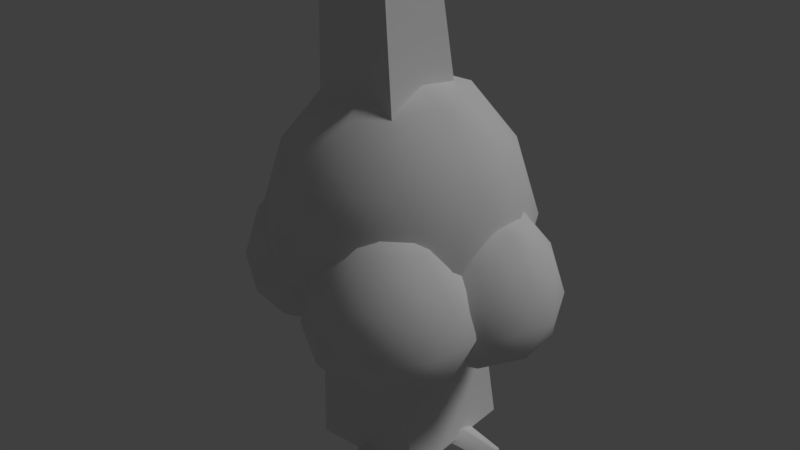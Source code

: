 # Source: tree_2.blend  (saved by Blender 2.79.0; exported with 4.5.12 LTS)
import bpy
from mathutils import Matrix  # noqa: F401  (used for matrix-valued properties, if any)

bpy.ops.wm.read_factory_settings(use_empty=True)
scene = bpy.context.scene
scene.name = 'Scene'

# ---- collections
col_collection_1 = bpy.data.collections.new('Collection 1'); scene.collection.children.link(col_collection_1)

# ---- materials (node trees are filled in below, after node groups)
mat_leaves = bpy.data.materials.new('leaves')
mat_leaves.alpha_threshold = 0.0
mat_leaves.use_transparent_shadow = False
mat_leaves.roughness = 0.5
mat_leaves.specular_intensity = 0.0
mat_leaves.line_color = (0.0, 0.0, 0.0, 1.0)
mat_new = bpy.data.materials.new('new')
mat_new.alpha_threshold = 0.0
mat_new.use_transparent_shadow = False
mat_new.roughness = 0.5

# ---- material node trees

# ---- world
world_world = bpy.data.worlds.new('World'); scene.world = world_world
world_world.color = (0.05088, 0.05088, 0.05088)
world_world.use_sun_shadow = False
world_world.sun_shadow_jitter_overblur = 0.0
world_world.cycles.sampling_method = 'MANUAL'

# ---- lights
light_hemi = bpy.data.lights.new('Hemi', 'SUN')
light_hemi.transmission_factor = 0.0
light_hemi.angle = 0.1993
light_hemi.energy = 1.0
light_hemi.shadow_buffer_clip_start = 0.5
light_hemi.shadow_soft_size = 0.1
light_hemi.shadow_cascade_max_distance = 1000.0

# ---- meshes
me_tree1collider_001 = bpy.data.meshes.new('Tree1Collider.001')
me_tree1collider_001.from_pydata([(-0.5102, -0.991, 0.0), (0.7171, -0.991, 0.0), (-0.5102, 0.5127, 0.0), (0.7171, 0.5127, 0.0), (-0.7926, -0.5736, 5.038), (0.03301, -0.5736, 5.038), (-0.7926, 0.252, 5.038), (0.03301, 0.252, 5.038)], [], [(0, 2, 3, 1), (3, 7, 5, 1), (2, 6, 7, 3), (1, 5, 4, 0), (4, 5, 7, 6), (0, 4, 6, 2)])
me_tree1collider_001.use_remesh_preserve_volume = False
me_tree1collider_001.use_remesh_preserve_attributes = False
me_tree1collider_001.use_mirror_vertex_groups = False
me_tree1collider_001.update()
me_tree1mesh_001 = bpy.data.meshes.new('Tree1Mesh.001')
me_tree1mesh_001.from_pydata([(0.5586, -0.3847, -0.02633), (0.5287, -0.5298, -0.008612), (-0.358, -0.7005, -0.008612), (-0.1848, 0.1871, -0.008612), (0.09454, 0.04859, 1.378), (0.09454, -0.333, 1.378), (-0.287, -0.333, 1.378), (-0.287, 0.04859, 1.378), (-0.4746, -0.4013, -0.008612), (0.1689, -0.1422, 1.378), (-0.3613, -0.1422, 1.378), (0.05205, 0.2794, -0.008612), (-0.1122, -0.7963, -0.008612), (-0.09624, 0.1229, 1.378), (-0.09624, -0.4073, 1.378), (0.3828, 0.04026, 0.1988), (0.297, -0.04553, 0.5757), (0.3828, -0.6212, 0.1988), (0.297, -0.5354, 0.5757), (-0.2787, -0.6212, 0.1988), (-0.1929, -0.5354, 0.5757), (-0.2787, 0.04026, 0.1988), (-0.1929, -0.04553, 0.5757), (-0.2883, -0.2905, 0.5757), (-0.4075, -0.2905, 0.1988), (0.3924, -0.2905, 0.5757), (0.4904, -0.3285, 0.1778), (0.05205, 0.1691, 0.1988), (0.05205, 0.0499, 0.5757), (0.05205, -0.6308, 0.5757), (0.08445, -0.7049, 0.2559), (0.2366, 0.02203, 0.9771), (0.2366, -0.3064, 0.9771), (-0.09185, -0.3064, 0.9771), (-0.09185, 0.02203, 0.9771), (0.07237, 0.08601, 0.9771), (-0.1558, -0.1422, 0.9771), (0.3006, -0.1422, 0.9771), (0.07237, -0.3704, 0.9771), (-0.3554, -0.2953, 1.401), (-0.3239, -0.148, 1.609), (-0.2675, -0.2298, 1.612), (-0.39, -0.1094, 1.546), (-0.2893, -0.3338, 1.464), (-0.4118, -0.2135, 1.398), (0.1799, -0.1517, 1.56), (-0.767, -0.5341, 1.565), (-0.4262, -0.1366, 1.458), (-0.7314, -0.5123, 1.623), (-0.8364, -0.4785, 1.522), (-0.8578, -0.3885, 1.71), (-0.7343, -0.4527, 1.662), (-0.7966, -0.3792, 1.64), (-0.3647, -0.7132, 2.373), (-0.2387, -0.725, 2.372), (-0.4366, -0.7984, 2.309), (-0.352, -0.8798, 2.257), (-0.1969, -0.7925, 2.327), (-0.2283, -0.8617, 2.277), (-0.06951, -0.4245, 1.741), (-0.356, -0.3171, 1.788), (-0.3034, -0.4154, 1.724), (-0.3058, -0.2228, 1.859), (-0.07192, -0.2319, 1.876), (-0.1894, -0.1851, 1.897), (-0.1859, -0.4622, 1.703), (-0.01934, -0.3302, 1.812), (-0.2314, -0.08619, 1.713), (0.00788, 0.1437, 1.657), (-0.2663, 0.003023, 1.629), (-0.09999, 0.1627, 1.59), (0.04271, 0.05445, 1.741), (-0.1236, -0.1052, 1.78), (-0.009091, -0.04918, 1.793), (-0.2145, 0.1067, 1.577), (0.4662, -0.9778, 1.148), (0.1254, -1.707, 1.512), (-0.6009, 0.4422, 2.023), (-0.3322, -0.879, 1.512), (0.3135, -0.188, 1.512), (1.17, -0.5886, 1.512), (1.054, -1.527, 1.512), (-0.2378, -1.367, 2.282), (-0.1216, -0.4286, 2.282), (0.8069, -0.2491, 2.282), (1.265, -1.077, 2.282), (-0.5735, 0.3713, 2.073), (-0.527, 0.5432, 2.003), (-0.4097, 0.5463, 2.055), (-0.4962, 0.3539, 2.118), (-0.3993, 0.4353, 2.119), (0.5564, 0.1076, 2.252), (0.5086, 0.2083, 2.251), (0.6199, 0.03098, 2.234), (0.6768, 0.1924, 2.15), (0.5407, 0.2704, 2.212), (0.6188, -1.768, 2.282), (0.4662, -0.9778, 2.876), (-0.0031, -0.9197, 1.246), (0.2659, -1.406, 1.246), (-0.2034, -1.348, 1.46), (0.6114, -1.729, 1.46), (0.8116, -1.301, 1.246), (0.3764, -0.5136, 1.246), (0.6073, 0.2779, 2.167), (-0.09284, -0.4555, 1.46), (0.8799, -0.749, 1.246), (0.7902, -0.2848, 1.46), (1.225, -1.072, 1.46), (0.3556, -1.87, 1.846), (0.9014, -1.765, 1.846), (-0.4169, -1.149, 1.846), (-0.1479, -1.635, 1.846), (0.03094, -0.1907, 1.846), (-0.3486, -0.5969, 1.846), (1.08, -0.3207, 1.846), (0.5767, -0.08524, 1.846), (1.281, -1.359, 1.846), (1.349, -0.8071, 1.846), (0.1421, -1.671, 2.313), (-0.2931, -0.8838, 2.313), (0.3004, -0.1709, 1.925), (0.321, -0.2267, 2.313), (0.1958, -0.004898, 1.939), (1.136, -0.6076, 2.313), (1.025, -1.5, 2.313), (0.05236, -1.207, 2.704), (0.5559, -1.442, 2.704), (0.1207, -0.655, 2.704), (0.6664, -0.5495, 2.704), (0.9354, -1.036, 2.704), (-0.07521, 0.4001, 2.704), (0.1684, -0.2638, 2.037), (-0.3442, 0.8865, 2.704), (0.06382, -0.09786, 2.052), (0.08716, -0.2013, 2.069), (0.2574, -0.2538, 1.978), (0.2771, -0.06747, 1.908), (0.1068, -0.01493, 1.999), (-0.8899, 0.781, 2.704), (-0.4547, -0.006081, 2.704), (-0.9583, 0.2294, 2.704), (0.01453, -0.06419, 2.313), (0.1251, 0.8284, 2.313), (-0.6897, 1.209, 2.313), (-1.304, 0.5522, 2.313), (-0.8685, -0.2349, 2.313), (0.3386, 0.6289, 1.846), (0.2703, 0.07722, 1.846), (-0.4339, 1.351, 1.846), (0.06961, 1.115, 1.846), (-1.359, 0.8391, 1.846), (-0.9797, 1.245, 1.846), (-1.159, -0.199, 1.846), (-1.428, 0.2875, 1.846), (-0.1093, -0.3289, 1.846), (-0.655, -0.4344, 1.846), (0.2148, 0.3641, 1.46), (-0.2204, 1.151, 1.46), (-0.1307, 0.687, 1.246), (-1.103, 0.9805, 1.46), (-0.6342, 0.9224, 1.246), (-0.3766, -0.1226, 1.467), (-0.2775, 0.01878, 1.501), (-0.1065, -0.4179, 1.506), (0.2238, -0.1613, 1.743), (0.116, -0.3066, 1.578), (0.1703, -0.2802, 1.778), (0.1024, -0.01033, 1.598), (0.1132, -0.02213, 1.738), (0.2073, -0.06996, 1.74), (0.4114, -0.9652, -0.04404), (0.01683, -1.093, -0.04404), (0.3156, -1.024, 0.05786), (0.1398, -1.044, 0.1149), (0.4624, -1.169, -0.08368), (0.1684, -1.462, -0.08368), (0.4036, -1.265, 0.01823), (0.2561, -1.363, 0.07528), (0.4231, -1.439, -0.1664), (0.2117, -1.649, -0.1664), (0.3808, -1.508, -0.0931), (0.2748, -1.578, -0.05207), (0.5554, 0.1676, -0.04404), (0.634, -0.2396, -0.04404), (0.602, 0.06536, 0.05786), (0.6009, -0.1117, 0.1149), (1.027, 0.1214, -0.1664), (1.21, -0.1142, -0.1664), (1.09, 0.07099, -0.0931), (1.147, -0.04288, -0.05207), (-0.725, -0.05232, -0.1664), (-0.5773, 0.2425, -0.1664), (-0.723, 0.02239, -0.0931), (-0.629, 0.1496, -0.05207), (-0.2559, -0.3185, 1.551), (-0.199, 0.1353, 1.246), (-0.9073, -0.5207, 1.738), (-0.8101, -0.5244, 1.85), (-0.8421, -0.5729, 1.778), (-0.8939, -0.4157, 1.828), (-0.3993, -0.293, 1.46), (-1.214, 0.08795, 1.46), (-0.7447, 0.02984, 1.246), (-1.014, 0.5163, 1.246), (-0.5445, 0.4582, 2.876), (-0.3918, -0.3317, 2.282), (0.2539, 0.3593, 2.282), (-0.2037, 1.187, 2.282), (-1.132, 1.007, 2.282), (-1.248, 0.0689, 2.282), (0.04329, -0.09108, 1.512), (0.1595, 0.8474, 1.512), (-0.6971, 1.248, 1.512), (-1.343, 0.557, 1.512), (-0.9273, -0.4362, 1.774), (-0.8459, -0.4393, 1.868), (-0.8852, -0.2706, 1.512), (-0.5445, 0.4582, 1.148), (-0.1811, -0.09618, 1.291), (0.6602, -1.08, 1.876), (-0.8564, -1.2, 1.876), (-1.44, 0.2049, 1.876), (-0.2837, 1.194, 1.876), (1.014, 0.4, 1.876), (-0.07855, -1.386, 3.116), (-1.376, -0.5924, 3.116), (-1.022, 0.8873, 3.116), (0.4942, 1.008, 3.116), (1.078, -0.3973, 3.116), (-0.1811, -0.09618, 4.07), (-0.5781, -0.7451, 1.449), (0.3134, -0.6742, 1.449), (-0.08355, -1.323, 1.793), (1.016, -0.3826, 1.793), (0.5215, 0.1955, 1.449), (-0.9209, 0.08082, 1.449), (-1.318, -0.5681, 1.793), (-0.2414, 0.6621, 1.449), (-0.9812, 0.8391, 1.793), (0.4612, 0.9538, 1.793), (1.053, -0.8512, 2.414), (1.261, 0.01849, 2.414), (-0.5178, -1.503, 2.414), (0.3737, -1.433, 2.414), (-1.624, -0.2108, 2.414), (-1.281, -1.037, 2.414), (-0.7359, 1.24, 2.414), (-1.415, 0.6589, 2.414), (0.9184, 0.8444, 2.414), (0.1556, 1.311, 2.414), (0.619, -1.031, 3.164), (-0.8234, -1.146, 3.164), (-1.378, 0.1902, 3.164), (-0.2787, 1.131, 3.164), (0.9557, 0.3758, 3.164), (-0.1208, -0.8545, 3.794), (0.5587, -0.2732, 3.794), (-0.8837, -0.3878, 3.794), (-0.6756, 0.4819, 3.794), (0.2158, 0.5528, 3.794), (-0.9018, -0.4235, 1.148), (-0.3788, -1.035, 1.512), (-1.322, -1.11, 1.512), (-1.684, -0.2363, 1.512), (-0.9655, 0.3784, 1.512), (-0.1588, -0.115, 1.512), (-0.838, -1.225, 2.282), (-1.645, -0.7319, 2.282), (-1.425, 0.1878, 2.282), (-0.482, 0.2628, 2.282), (-0.1194, -0.6107, 2.282), (-0.9018, -0.4235, 2.876), (-1.148, -0.8268, 1.246), (-0.5944, -0.7828, 1.246), (-0.8411, -1.186, 1.46), (-0.1577, -0.6015, 1.46), (-0.4651, -0.2422, 1.246), (-1.362, -0.3135, 1.246), (-1.608, -0.7168, 1.46), (-0.9392, 0.04788, 1.246), (-1.399, 0.1579, 1.46), (-0.5025, 0.2292, 1.46), (-0.1345, -0.8928, 1.846), (-0.005182, -0.3522, 1.846), (-1.111, -1.298, 1.846), (-0.5569, -1.254, 1.846), (-1.798, -0.4948, 1.846), (-1.585, -1.008, 1.846), (-1.247, 0.4072, 1.846), (-1.669, 0.04585, 1.846), (-0.2183, 0.1612, 1.846), (-0.6925, 0.4512, 1.846), (-0.4044, -1.005, 2.313), (-1.301, -1.076, 2.313), (-1.646, -0.2455, 2.313), (-0.9624, 0.3392, 2.313), (-0.1952, -0.1301, 2.313), (-0.8643, -0.8948, 2.704), (-0.4419, -0.5335, 2.704), (-1.338, -0.6048, 2.704), (-1.209, -0.06417, 2.704), (-0.655, -0.02012, 2.704), (1.07, 0.3072, 2.704), (0.5161, 0.2631, 2.704), (0.3867, -0.2775, 2.704), (1.283, -0.2062, 2.704), (0.8609, -0.5675, 2.704), (1.53, 0.1972, 2.313), (0.7628, 0.6665, 2.313), (0.07936, 0.08184, 2.313), (0.4242, -0.7488, 2.313), (1.321, -0.6775, 2.313), (1.033, 0.7785, 1.846), (1.507, 0.4885, 1.846), (0.0562, 0.3731, 1.846), (0.4786, 0.7345, 1.846), (0.14, -0.6808, 1.846), (-0.07313, -0.1675, 1.846), (1.168, -0.9268, 1.846), (0.6142, -0.9709, 1.846), (1.72, -0.0249, 1.846), (1.591, -0.5655, 1.846), (1.223, 0.5565, 1.46), (0.3261, 0.4852, 1.46), (0.786, 0.3752, 1.246), (0.1168, -0.3895, 1.46), (0.3636, 0.01384, 1.246), (1.26, 0.08512, 1.246), (1.568, -0.2742, 1.46), (0.8841, -0.8588, 1.46), (1.131, -0.4555, 1.246), (0.5767, -0.4995, 1.246), (0.8234, -0.09618, 2.876), (1.606, -0.2834, 2.282), (1.243, 0.5901, 2.282), (0.3005, 0.5151, 2.282), (0.08047, -0.4046, 2.282), (0.8872, -0.8981, 2.282), (1.566, 0.2123, 1.512), (0.7597, 0.7057, 1.512), (0.04107, 0.091, 1.512), (0.4037, -0.7824, 1.512), (1.346, -0.7075, 1.512), (0.8234, -0.09618, 1.148)], [], [(32, 38, 29, 18), (37, 9, 5, 32), (38, 14, 6, 33), (36, 10, 7, 34), (27, 11, 3, 21), (33, 6, 10, 36), (31, 4, 9, 37), (73, 134, 138, 71), (4, 31, 35, 13), (31, 16, 28, 35), (13, 7, 74, 70), (32, 5, 14, 38), (10, 6, 39, 44), (13, 35, 34, 7), (3, 192, 194, 21), (15, 27, 28, 16), (15, 16, 25, 26), (186, 26, 0, 184), (19, 20, 23, 24), (2, 19, 24, 8), (27, 21, 22, 28), (23, 22, 21, 24), (24, 21, 194, 193), (29, 20, 19, 30), (12, 30, 19, 2), (25, 18, 17, 26), (26, 17, 1, 0), (31, 37, 25, 16), (20, 33, 36, 23), (23, 36, 34, 22), (29, 38, 33, 20), (25, 37, 32, 18), (46, 199, 197, 49), (49, 197, 215, 50), (52, 200, 216), (50, 215, 200, 52), (48, 198, 199, 46), (52, 51, 41, 40), (50, 52, 42, 47), (48, 46, 43, 195), (46, 49, 39, 43), (49, 44, 39), (49, 50, 47, 44), (51, 48, 195, 41), (52, 40, 42), (198, 48, 51), (198, 51, 52, 216), (53, 64, 62), (54, 57, 66, 63), (56, 55, 60, 61), (56, 61, 65), (58, 56, 65, 59), (57, 58, 59, 66), (55, 53, 62, 60), (53, 54, 63, 64), (75, 99, 98), (76, 99, 101), (75, 98, 103), (75, 103, 106), (75, 106, 102), (76, 101, 109), (78, 100, 111), (79, 105, 113), (80, 107, 115), (81, 108, 117), (76, 109, 112), (78, 111, 114), (79, 113, 116), (80, 115, 118), (81, 117, 110), (82, 119, 126), (83, 120, 128), (84, 122, 129), (85, 124, 130), (96, 125, 127), (127, 130, 97), (127, 125, 130), (125, 85, 130), (130, 129, 97), (130, 124, 129), (124, 84, 129), (129, 128, 97), (129, 122, 128), (122, 83, 128), (128, 126, 97), (128, 120, 126), (120, 82, 126), (126, 127, 97), (126, 119, 127), (119, 96, 127), (110, 125, 96), (110, 117, 125), (117, 85, 125), (118, 124, 85), (118, 115, 124), (90, 89, 72, 73), (88, 90, 71, 68), (86, 77, 69, 67), (77, 87, 74, 69), (87, 70, 74), (87, 88, 68, 70), (89, 86, 67, 72), (90, 73, 71), (115, 84, 124), (116, 122, 84), (116, 113, 122), (113, 83, 122), (114, 120, 83), (114, 111, 120), (111, 82, 120), (112, 119, 82), (112, 109, 119), (109, 96, 119), (117, 118, 85), (117, 108, 118), (108, 80, 118), (115, 116, 84), (115, 107, 116), (107, 79, 116), (113, 114, 83), (113, 105, 114), (105, 78, 114), (111, 112, 82), (111, 100, 112), (100, 76, 112), (109, 110, 96), (109, 101, 110), (101, 81, 110), (102, 108, 81), (102, 106, 108), (106, 80, 108), (106, 107, 80), (106, 103, 107), (103, 79, 107), (103, 105, 79), (103, 98, 105), (98, 78, 105), (101, 102, 81), (101, 99, 102), (99, 75, 102), (98, 100, 78), (98, 99, 100), (99, 76, 100), (203, 217, 202), (204, 203, 202), (204, 202, 214), (203, 218, 196), (201, 203, 196), (201, 196, 211), (204, 214, 160), (161, 204, 160), (161, 160, 213), (161, 213, 158), (159, 161, 158), (159, 158, 212), (159, 212, 157), (196, 159, 157), (196, 157, 211), (201, 211, 155), (156, 201, 155), (156, 155, 206), (202, 217, 153), (154, 202, 153), (154, 153, 210), (160, 214, 151), (152, 160, 151), (152, 151, 209), (158, 213, 149), (150, 158, 149), (150, 149, 208), (157, 212, 147), (148, 157, 147), (148, 147, 207), (156, 206, 146), (153, 156, 146), (153, 146, 210), (154, 210, 145), (151, 154, 145), (151, 145, 209), (152, 209, 144), (149, 152, 144), (149, 144, 208), (150, 208, 143), (147, 150, 143), (147, 143, 207), (148, 207, 142), (155, 148, 142), (155, 142, 206), (146, 206, 140), (141, 146, 140), (141, 140, 205), (145, 210, 141), (139, 145, 141), (139, 141, 205), (144, 209, 139), (91, 135, 132), (92, 95, 138, 134), (94, 93, 136, 121), (94, 121, 137), (104, 94, 137, 123), (95, 104, 123, 138), (93, 91, 132, 136), (91, 92, 134, 135), (133, 144, 139), (133, 139, 205), (143, 208, 133), (131, 143, 133), (131, 133, 205), (142, 207, 131), (140, 142, 131), (140, 131, 205), (206, 142, 140), (207, 143, 131), (208, 144, 133), (209, 145, 139), (210, 146, 141), (211, 148, 155), (212, 150, 147), (213, 152, 149), (214, 154, 151), (217, 156, 153), (211, 157, 148), (212, 158, 150), (213, 160, 152), (214, 202, 154), (217, 201, 156), (218, 159, 196), (218, 161, 159), (218, 204, 161), (217, 203, 201), (218, 203, 204), (64, 72, 67, 62), (42, 40, 67, 69), (163, 162, 42, 69), (7, 10, 162, 163), (42, 162, 47), (69, 74, 163), (74, 7, 163), (10, 44, 47, 162), (39, 6, 43), (6, 14, 43), (195, 43, 14, 164), (61, 195, 164, 65), (41, 195, 61, 60), (67, 41, 60, 62), (67, 40, 41), (167, 165, 121, 136), (5, 9, 45, 166), (166, 45, 165, 167), (66, 59, 166, 167), (59, 65, 164, 166), (5, 166, 164, 14), (136, 132, 66, 167), (63, 66, 132, 135), (63, 73, 72, 64), (134, 73, 63, 135), (170, 165, 45, 168), (71, 169, 168, 68), (169, 170, 168), (9, 4, 168, 45), (4, 13, 68, 168), (70, 68, 13), (137, 170, 169, 123), (165, 170, 137, 121), (123, 169, 71, 138), (30, 174, 173, 17), (17, 173, 171, 1), (173, 174, 178, 177), (171, 173, 177, 175), (174, 172, 176, 178), (178, 176, 180, 182), (177, 178, 182, 181), (175, 177, 181, 179), (28, 22, 34, 35), (186, 190, 189, 185), (185, 189, 187, 183), (26, 186, 15), (186, 185, 15), (15, 185, 183, 27), (27, 183, 11), (24, 193, 191, 8), (184, 188, 190, 186), (12, 172, 174, 30), (17, 18, 29, 30), (219, 232, 231), (220, 232, 234), (219, 231, 236), (219, 236, 238), (219, 238, 235), (220, 234, 241), (221, 233, 243), (222, 237, 245), (223, 239, 247), (224, 240, 249), (220, 241, 244), (221, 243, 246), (222, 245, 248), (223, 247, 250), (224, 249, 242), (225, 251, 256), (226, 252, 258), (227, 253, 259), (228, 254, 260), (229, 255, 257), (257, 260, 230), (257, 255, 260), (255, 228, 260), (260, 259, 230), (260, 254, 259), (254, 227, 259), (259, 258, 230), (259, 253, 258), (253, 226, 258), (258, 256, 230), (258, 252, 256), (252, 225, 256), (256, 257, 230), (256, 251, 257), (251, 229, 257), (242, 255, 229), (242, 249, 255), (249, 228, 255), (250, 254, 228), (250, 247, 254), (247, 227, 254), (248, 253, 227), (248, 245, 253), (245, 226, 253), (246, 252, 226), (246, 243, 252), (243, 225, 252), (244, 251, 225), (244, 241, 251), (241, 229, 251), (249, 250, 228), (249, 240, 250), (240, 223, 250), (247, 248, 227), (247, 239, 248), (239, 222, 248), (245, 246, 226), (245, 237, 246), (237, 221, 246), (243, 244, 225), (243, 233, 244), (233, 220, 244), (241, 242, 229), (241, 234, 242), (234, 224, 242), (235, 240, 224), (235, 238, 240), (238, 223, 240), (238, 239, 223), (238, 236, 239), (236, 222, 239), (236, 237, 222), (236, 231, 237), (231, 221, 237), (234, 235, 224), (234, 232, 235), (232, 219, 235), (231, 233, 221), (231, 232, 233), (232, 220, 233), (261, 274, 273), (262, 274, 276), (261, 273, 278), (261, 278, 280), (261, 280, 277), (262, 276, 283), (263, 275, 285), (264, 279, 287), (265, 281, 289), (266, 282, 291), (262, 283, 286), (263, 285, 288), (264, 287, 290), (265, 289, 292), (266, 291, 284), (267, 293, 298), (268, 294, 300), (269, 295, 301), (270, 296, 302), (271, 297, 299), (299, 302, 272), (299, 297, 302), (297, 270, 302), (302, 301, 272), (302, 296, 301), (296, 269, 301), (301, 300, 272), (301, 295, 300), (295, 268, 300), (300, 298, 272), (300, 294, 298), (294, 267, 298), (298, 299, 272), (298, 293, 299), (293, 271, 299), (284, 297, 271), (284, 291, 297), (291, 270, 297), (292, 296, 270), (292, 289, 296), (289, 269, 296), (290, 295, 269), (290, 287, 295), (287, 268, 295), (288, 294, 268), (288, 285, 294), (285, 267, 294), (286, 293, 267), (286, 283, 293), (283, 271, 293), (291, 292, 270), (291, 282, 292), (282, 265, 292), (289, 290, 269), (289, 281, 290), (281, 264, 290), (287, 288, 268), (287, 279, 288), (279, 263, 288), (285, 286, 267), (285, 275, 286), (275, 262, 286), (283, 284, 271), (283, 276, 284), (276, 266, 284), (277, 282, 266), (277, 280, 282), (280, 265, 282), (280, 281, 265), (280, 278, 281), (278, 264, 281), (278, 279, 264), (278, 273, 279), (273, 263, 279), (276, 277, 266), (276, 274, 277), (274, 261, 277), (273, 275, 263), (273, 274, 275), (274, 262, 275), (331, 343, 330), (332, 331, 330), (332, 330, 342), (331, 344, 328), (329, 331, 328), (329, 328, 339), (332, 342, 326), (327, 332, 326), (327, 326, 341), (327, 341, 324), (325, 327, 324), (325, 324, 340), (325, 340, 323), (328, 325, 323), (328, 323, 339), (329, 339, 321), (322, 329, 321), (322, 321, 334), (330, 343, 319), (320, 330, 319), (320, 319, 338), (326, 342, 317), (318, 326, 317), (318, 317, 337), (324, 341, 315), (316, 324, 315), (316, 315, 336), (323, 340, 313), (314, 323, 313), (314, 313, 335), (322, 334, 312), (319, 322, 312), (319, 312, 338), (320, 338, 311), (317, 320, 311), (317, 311, 337), (318, 337, 310), (315, 318, 310), (315, 310, 336), (316, 336, 309), (313, 316, 309), (313, 309, 335), (314, 335, 308), (321, 314, 308), (321, 308, 334), (312, 334, 306), (307, 312, 306), (307, 306, 333), (311, 338, 307), (305, 311, 307), (305, 307, 333), (310, 337, 305), (304, 310, 305), (304, 305, 333), (309, 336, 304), (303, 309, 304), (303, 304, 333), (308, 335, 303), (306, 308, 303), (306, 303, 333), (334, 308, 306), (335, 309, 303), (336, 310, 304), (337, 311, 305), (338, 312, 307), (339, 314, 321), (340, 316, 313), (341, 318, 315), (342, 320, 317), (343, 322, 319), (339, 323, 314), (340, 324, 316), (341, 326, 318), (342, 330, 320), (343, 329, 322), (344, 325, 328), (344, 327, 325), (344, 332, 327), (343, 331, 329), (344, 331, 332)])
me_tree1mesh_001.polygons.foreach_set('use_smooth', [True] * 524)
me_tree1mesh_001.polygons.foreach_set('material_index', [0, 0, 0, 0, 0, 0, 0, 0, 0, 0, 0, 0, 0, 0, 0, 0, 0, 0, 0, 0, 0, 0, 0, 0, 0, 0, 0, 0, 0, 0, 0, 0, 0, 0, 0, 0, 0, 0, 0, 0, 0, 0, 0, 0, 0, 0, 0, 0, 0, 0, 0, 0, 0, 0, 0, 1, 1, 1, 1, 1, 1, 1, 1, 1, 1, 1, 1, 1, 1, 1, 1, 1, 1, 1, 1, 1, 1, 1, 1, 1, 1, 1, 1, 1, 1, 1, 1, 1, 1, 1, 1, 1, 1, 1, 1, 0, 0, 0, 0, 0, 0, 0, 0, 1, 1, 1, 1, 1, 1, 1, 1, 1, 1, 1, 1, 1, 1, 1, 1, 1, 1, 1, 1, 1, 1, 1, 1, 1, 1, 1, 1, 1, 1, 1, 1, 1, 1, 1, 1, 1, 1, 1, 1, 1, 1, 1, 1, 1, 1, 1, 1, 1, 1, 1, 1, 1, 1, 1, 1, 1, 1, 1, 1, 1, 1, 1, 1, 1, 1, 1, 1, 1, 1, 1, 1, 1, 1, 1, 1, 1, 1, 1, 1, 1, 1, 1, 1, 1, 1, 1, 1, 1, 1, 1, 1, 0, 0, 0, 0, 0, 0, 0, 0, 1, 1, 1, 1, 1, 1, 1, 1, 1, 1, 1, 1, 1, 1, 1, 1, 1, 1, 1, 1, 1, 1, 1, 1, 1, 1, 1, 1, 0, 0, 0, 0, 0, 0, 0, 0, 0, 0, 0, 0, 0, 0, 0, 0, 0, 0, 0, 0, 0, 0, 0, 0, 0, 0, 0, 0, 0, 0, 0, 0, 0, 0, 0, 0, 0, 0, 0, 0, 0, 0, 0, 0, 0, 0, 0, 0, 0, 0, 0, 0, 0, 1, 1, 1, 1, 1, 1, 1, 1, 1, 1, 1, 1, 1, 1, 1, 1, 1, 1, 1, 1, 1, 1, 1, 1, 1, 1, 1, 1, 1, 1, 1, 1, 1, 1, 1, 1, 1, 1, 1, 1, 1, 1, 1, 1, 1, 1, 1, 1, 1, 1, 1, 1, 1, 1, 1, 1, 1, 1, 1, 1, 1, 1, 1, 1, 1, 1, 1, 1, 1, 1, 1, 1, 1, 1, 1, 1, 1, 1, 1, 1, 1, 1, 1, 1, 1, 1, 1, 1, 1, 1, 1, 1, 1, 1, 1, 1, 1, 1, 1, 1, 1, 1, 1, 1, 1, 1, 1, 1, 1, 1, 1, 1, 1, 1, 1, 1, 1, 1, 1, 1, 1, 1, 1, 1, 1, 1, 1, 1, 1, 1, 1, 1, 1, 1, 1, 1, 1, 1, 1, 1, 1, 1, 1, 1, 1, 1, 1, 1, 1, 1, 1, 1, 1, 1, 1, 1, 1, 1, 1, 1, 1, 1, 1, 1, 1, 1, 1, 1, 1, 1, 1, 1, 1, 1, 1, 1, 1, 1, 1, 1, 1, 1, 1, 1, 1, 1, 1, 1, 1, 1, 1, 1, 1, 1, 1, 1, 1, 1, 1, 1, 1, 1, 1, 1, 1, 1, 1, 1, 1, 1, 1, 1, 1, 1, 1, 1, 1, 1, 1, 1, 1, 1, 1, 1, 1, 1, 1, 1, 1, 1, 1, 1, 1, 1, 1, 1, 1, 1, 1, 1])
_uv = me_tree1mesh_001.uv_layers.new(name='UVMap')
_uv.uv.foreach_set('vector', [0.1487, 0.9035, 0.1306, 0.9106, 0.1178, 0.8441, 0.1358, 0.8219, 0.1679, 0.8974, 0.1694, 0.9796, 0.15, 0.9829, 0.1487, 0.9035, 0.2869, 0.9133, 0.2822, 0.9879, 0.2653, 0.9865, 0.2715, 0.9072, 0.2527, 0.9, 0.2462, 0.982, 0.227, 0.9793, 0.232, 0.8937, 0.2184, 0.6763, 0.2216, 0.6293, 0.244, 0.6381, 0.2574, 0.6838, 0.2715, 0.9072, 0.2653, 0.9865, 0.2462, 0.982, 0.2527, 0.9, 0.189, 0.8923, 0.1886, 0.9781, 0.1694, 0.9796, 0.1679, 0.8974, 0.7849, 0.746, 0.7965, 0.7664, 0.7873, 0.7669, 0.7737, 0.7468, 0.1886, 0.9781, 0.189, 0.8923, 0.2105, 0.8919, 0.2079, 0.9772, 0.189, 0.8923, 0.1854, 0.7898, 0.2139, 0.7863, 0.2105, 0.8919, 0.9344, 0.8669, 0.9306, 0.8421, 0.9566, 0.8491, 0.9607, 0.8643, 0.1487, 0.9035, 0.15, 0.9829, 0.1307, 0.9851, 0.1306, 0.9106, 0.9264, 0.8173, 0.904, 0.8057, 0.9136, 0.8031, 0.9255, 0.8063, 0.2079, 0.9772, 0.2105, 0.8919, 0.232, 0.8937, 0.227, 0.9793, 0.245, 0.6388, 0.2763, 0.5931, 0.2825, 0.6054, 0.2574, 0.6838, 0.1786, 0.6751, 0.2184, 0.6763, 0.2139, 0.7863, 0.1854, 0.7898, 0.1786, 0.6751, 0.1854, 0.7898, 0.1588, 0.8028, 0.135, 0.708, 0.147, 0.6562, 0.135, 0.708, 0.1176, 0.6807, 0.1262, 0.6573, 0.3205, 0.7548, 0.2893, 0.8264, 0.2676, 0.8061, 0.2925, 0.7131, 0.3369, 0.7252, 0.3205, 0.7548, 0.2925, 0.7131, 0.3144, 0.6915, 0.2184, 0.6763, 0.2574, 0.6838, 0.2419, 0.7923, 0.2139, 0.7863, 0.2676, 0.8061, 0.2419, 0.7923, 0.2574, 0.6838, 0.2925, 0.7131, 0.2925, 0.7131, 0.2574, 0.6838, 0.2825, 0.6054, 0.2975, 0.6064, 0.3037, 0.8473, 0.2893, 0.8264, 0.3205, 0.7548, 0.3317, 0.8132, 0.3494, 0.763, 0.334, 0.8153, 0.3205, 0.7548, 0.3369, 0.7252, 0.1588, 0.8028, 0.1358, 0.8219, 0.1069, 0.7485, 0.135, 0.708, 0.135, 0.708, 0.1069, 0.7485, 0.1076, 0.6987, 0.1176, 0.6807, 0.189, 0.8923, 0.1679, 0.8974, 0.1588, 0.8028, 0.1854, 0.7898, 0.2893, 0.8264, 0.2715, 0.9072, 0.2527, 0.9, 0.2676, 0.8061, 0.2676, 0.8061, 0.2527, 0.9, 0.232, 0.8937, 0.2419, 0.7923, 0.3037, 0.8473, 0.2869, 0.9133, 0.2715, 0.9072, 0.2893, 0.8264, 0.1588, 0.8028, 0.1679, 0.8974, 0.1487, 0.9035, 0.1358, 0.8219, 0.8501, 0.4978, 0.8598, 0.5064, 0.8513, 0.5144, 0.8429, 0.5055, 0.8429, 0.5055, 0.8513, 0.5144, 0.8425, 0.5216, 0.8346, 0.5126, 0.8258, 0.5196, 0.8365, 0.5265, 0.8307, 0.531, 0.8346, 0.5126, 0.8425, 0.5216, 0.8365, 0.5265, 0.8258, 0.5196, 0.8551, 0.4921, 0.8655, 0.4966, 0.8598, 0.5064, 0.8501, 0.4978, 0.8258, 0.5196, 0.8174, 0.5269, 0.7701, 0.4905, 0.7774, 0.4832, 0.8346, 0.5126, 0.8258, 0.5196, 0.7851, 0.4764, 0.7925, 0.4695, 0.8551, 0.4921, 0.8501, 0.4978, 0.8153, 0.447, 0.8238, 0.4418, 0.8501, 0.4978, 0.8429, 0.5055, 0.8075, 0.4541, 0.8153, 0.447, 0.8429, 0.5055, 0.7999, 0.4618, 0.8075, 0.4541, 0.8429, 0.5055, 0.8346, 0.5126, 0.7925, 0.4695, 0.7999, 0.4618, 0.8174, 0.5269, 0.8127, 0.533, 0.7636, 0.4995, 0.7701, 0.4905, 0.8258, 0.5196, 0.7774, 0.4832, 0.7851, 0.4764, 0.8232, 0.5374, 0.8127, 0.533, 0.8174, 0.5269, 0.8232, 0.5374, 0.8174, 0.5269, 0.8258, 0.5196, 0.8307, 0.531, 0.7295, 0.7886, 0.7357, 0.8522, 0.7251, 0.8507, 0.7408, 0.7901, 0.7487, 0.7896, 0.7569, 0.8501, 0.7464, 0.852, 0.7069, 0.7853, 0.7181, 0.7868, 0.7147, 0.8485, 0.7037, 0.8466, 0.7069, 0.7853, 0.7037, 0.8466, 0.6927, 0.8454, 0.6959, 0.7851, 0.7069, 0.7853, 0.6927, 0.8454, 0.6818, 0.8446, 0.6881, 0.7849, 0.6959, 0.7851, 0.6818, 0.8446, 0.671, 0.8433, 0.7181, 0.7868, 0.7295, 0.7886, 0.7251, 0.8507, 0.7147, 0.8485, 0.7295, 0.7886, 0.7408, 0.7901, 0.7464, 0.852, 0.7357, 0.8522, 0.8039, 0.0248, 0.7601, 0.1681, 0.6244, 0.09876, 0.744, 0.3399, 0.7601, 0.1681, 0.8172, 0.3279, 0.8039, 0.0248, 0.6244, 0.09876, 0.9183, 0.06327, 0.8039, 0.0248, 0.9183, 0.06327, 0.8424, 0.1136, 0.8039, 0.0248, 0.8424, 0.1136, 0.8312, 0.1696, 0.744, 0.3399, 0.8172, 0.3279, 0.7688, 0.5258, 0.5901, 0.253, 0.6727, 0.2732, 0.6138, 0.4476, 0.4036, 0.2001, 0.5039, 0.1843, 0.4484, 0.3771, 0.222, 0.2668, 0.3045, 0.1939, 0.2793, 0.4142, 0.07055, 0.3473, 0.1415, 0.2857, 0.1188, 0.5058, 0.744, 0.3399, 0.7688, 0.5258, 0.6937, 0.4945, 0.5901, 0.253, 0.6138, 0.4476, 0.5327, 0.4027, 0.4036, 0.2001, 0.4484, 0.3771, 0.3628, 0.3816, 0.222, 0.2668, 0.2793, 0.4142, 0.1988, 0.4615, 0.07055, 0.3473, 0.1188, 0.5058, 0.03736, 0.5305, 0.6322, 0.6975, 0.7015, 0.7614, 0.5843, 0.8911, 0.4807, 0.6169, 0.5529, 0.6707, 0.4651, 0.8228, 0.3337, 0.6244, 0.4074, 0.6281, 0.3544, 0.8286, 0.1794, 0.7113, 0.2611, 0.6833, 0.231, 0.9048, 0.773, 0.7614, 0.8379, 0.7675, 0.76, 0.9693, 0.76, 0.9693, 0.9443, 0.9063, 0.4177, 0.9591, 0.76, 0.9693, 0.8379, 0.7675, 0.9443, 0.9063, 0.09421, 0.7688, 0.1794, 0.7113, 0.231, 0.9048, 0.231, 0.9048, 0.3544, 0.8286, 0.4177, 0.9591, 0.231, 0.9048, 0.2611, 0.6833, 0.3544, 0.8286, 0.2611, 0.6833, 0.3337, 0.6244, 0.3544, 0.8286, 0.3544, 0.8286, 0.4651, 0.8228, 0.4177, 0.9591, 0.3544, 0.8286, 0.4074, 0.6281, 0.4651, 0.8228, 0.4074, 0.6281, 0.4807, 0.6169, 0.4651, 0.8228, 0.4651, 0.8228, 0.5843, 0.8911, 0.4177, 0.9591, 0.4651, 0.8228, 0.5529, 0.6707, 0.5843, 0.8911, 0.5529, 0.6707, 0.6322, 0.6975, 0.5843, 0.8911, 0.5843, 0.8911, 0.76, 0.9693, 0.4177, 0.9591, 0.5843, 0.8911, 0.7015, 0.7614, 0.76, 0.9693, 0.7015, 0.7614, 0.773, 0.7614, 0.76, 0.9693, 0.8296, 0.5313, 0.8379, 0.7675, 0.773, 0.7614, 0.03736, 0.5305, 0.1188, 0.5058, 0.09421, 0.7688, 0.1188, 0.5058, 0.1794, 0.7113, 0.09421, 0.7688, 0.1988, 0.4615, 0.2611, 0.6833, 0.1794, 0.7113, 0.1988, 0.4615, 0.2793, 0.4142, 0.2611, 0.6833, 0.548, 0.9411, 0.5517, 0.9302, 0.616, 0.9169, 0.6161, 0.9276, 0.5438, 0.9519, 0.548, 0.9411, 0.6152, 0.9382, 0.6137, 0.9487, 0.5358, 0.9808, 0.5374, 0.9732, 0.6074, 0.9813, 0.6046, 0.9918, 0.5374, 0.9732, 0.54, 0.9626, 0.6098, 0.9707, 0.6074, 0.9813, 0.54, 0.9626, 0.6119, 0.9597, 0.6098, 0.9707, 0.54, 0.9626, 0.5438, 0.9519, 0.6137, 0.9487, 0.6119, 0.9597, 0.5517, 0.9302, 0.5528, 0.9223, 0.6151, 0.9062, 0.616, 0.9169, 0.548, 0.9411, 0.6161, 0.9276, 0.6152, 0.9382, 0.2793, 0.4142, 0.3337, 0.6244, 0.2611, 0.6833, 0.3628, 0.3816, 0.4074, 0.6281, 0.3337, 0.6244, 0.3628, 0.3816, 0.4484, 0.3771, 0.4074, 0.6281, 0.4484, 0.3771, 0.4807, 0.6169, 0.4074, 0.6281, 0.5327, 0.4027, 0.5529, 0.6707, 0.4807, 0.6169, 0.5327, 0.4027, 0.6138, 0.4476, 0.5529, 0.6707, 0.6138, 0.4476, 0.6322, 0.6975, 0.5529, 0.6707, 0.6937, 0.4945, 0.7015, 0.7614, 0.6322, 0.6975, 0.6937, 0.4945, 0.7688, 0.5258, 0.7015, 0.7614, 0.7688, 0.5258, 0.773, 0.7614, 0.7015, 0.7614, 0.1188, 0.5058, 0.1988, 0.4615, 0.1794, 0.7113, 0.1188, 0.5058, 0.1415, 0.2857, 0.1988, 0.4615, 0.1415, 0.2857, 0.222, 0.2668, 0.1988, 0.4615, 0.2793, 0.4142, 0.3628, 0.3816, 0.3337, 0.6244, 0.2793, 0.4142, 0.3045, 0.1939, 0.3628, 0.3816, 0.3045, 0.1939, 0.4036, 0.2001, 0.3628, 0.3816, 0.4484, 0.3771, 0.5327, 0.4027, 0.4807, 0.6169, 0.4484, 0.3771, 0.5039, 0.1843, 0.5327, 0.4027, 0.5039, 0.1843, 0.5901, 0.253, 0.5327, 0.4027, 0.6138, 0.4476, 0.6937, 0.4945, 0.6322, 0.6975, 0.6138, 0.4476, 0.6727, 0.2732, 0.6937, 0.4945, 0.6727, 0.2732, 0.744, 0.3399, 0.6937, 0.4945, 0.7688, 0.5258, 0.8296, 0.5313, 0.773, 0.7614, 0.7688, 0.5258, 0.8172, 0.3279, 0.8296, 0.5313, 0.8172, 0.3279, 0.8693, 0.3392, 0.8296, 0.5313, 0.05837, 0.182, 0.1415, 0.2857, 0.07055, 0.3473, 0.05837, 0.182, 0.1856, 0.1107, 0.1415, 0.2857, 0.1856, 0.1107, 0.222, 0.2668, 0.1415, 0.2857, 0.1856, 0.1107, 0.3045, 0.1939, 0.222, 0.2668, 0.1856, 0.1107, 0.3966, 0.03316, 0.3045, 0.1939, 0.3966, 0.03316, 0.4036, 0.2001, 0.3045, 0.1939, 0.3966, 0.03316, 0.5039, 0.1843, 0.4036, 0.2001, 0.3966, 0.03316, 0.6244, 0.09876, 0.5039, 0.1843, 0.6244, 0.09876, 0.5901, 0.253, 0.5039, 0.1843, 0.8172, 0.3279, 0.8312, 0.1696, 0.8693, 0.3392, 0.8172, 0.3279, 0.7601, 0.1681, 0.8312, 0.1696, 0.7601, 0.1681, 0.8039, 0.0248, 0.8312, 0.1696, 0.6244, 0.09876, 0.6727, 0.2732, 0.5901, 0.253, 0.6244, 0.09876, 0.7601, 0.1681, 0.6727, 0.2732, 0.7601, 0.1681, 0.744, 0.3399, 0.6727, 0.2732, 0.7601, 0.1681, 0.744, 0.3399, 0.6727, 0.2732, 0.6244, 0.09876, 0.7601, 0.1681, 0.6727, 0.2732, 0.6244, 0.09876, 0.6727, 0.2732, 0.5901, 0.253, 0.7601, 0.1681, 0.8039, 0.0248, 0.8312, 0.1696, 0.8172, 0.3279, 0.7601, 0.1681, 0.8312, 0.1696, 0.8172, 0.3279, 0.8312, 0.1696, 0.8693, 0.3392, 0.6244, 0.09876, 0.5901, 0.253, 0.5039, 0.1843, 0.3966, 0.03316, 0.6244, 0.09876, 0.5039, 0.1843, 0.3966, 0.03316, 0.5039, 0.1843, 0.4036, 0.2001, 0.3966, 0.03316, 0.4036, 0.2001, 0.3045, 0.1939, 0.1856, 0.1107, 0.3966, 0.03316, 0.3045, 0.1939, 0.1856, 0.1107, 0.3045, 0.1939, 0.222, 0.2668, 0.1856, 0.1107, 0.222, 0.2668, 0.1415, 0.2857, 0.05837, 0.182, 0.1856, 0.1107, 0.1415, 0.2857, 0.05837, 0.182, 0.1415, 0.2857, 0.07055, 0.3473, 0.8172, 0.3279, 0.8693, 0.3392, 0.8296, 0.5313, 0.7688, 0.5258, 0.8172, 0.3279, 0.8296, 0.5313, 0.7688, 0.5258, 0.8296, 0.5313, 0.773, 0.7614, 0.6727, 0.2732, 0.744, 0.3399, 0.6937, 0.4945, 0.6138, 0.4476, 0.6727, 0.2732, 0.6937, 0.4945, 0.6138, 0.4476, 0.6937, 0.4945, 0.6322, 0.6975, 0.5039, 0.1843, 0.5901, 0.253, 0.5327, 0.4027, 0.4484, 0.3771, 0.5039, 0.1843, 0.5327, 0.4027, 0.4484, 0.3771, 0.5327, 0.4027, 0.4807, 0.6169, 0.3045, 0.1939, 0.4036, 0.2001, 0.3628, 0.3816, 0.2793, 0.4142, 0.3045, 0.1939, 0.3628, 0.3816, 0.2793, 0.4142, 0.3628, 0.3816, 0.3337, 0.6244, 0.1415, 0.2857, 0.222, 0.2668, 0.1988, 0.4615, 0.1188, 0.5058, 0.1415, 0.2857, 0.1988, 0.4615, 0.1188, 0.5058, 0.1988, 0.4615, 0.1794, 0.7113, 0.7688, 0.5258, 0.773, 0.7614, 0.7015, 0.7614, 0.6937, 0.4945, 0.7688, 0.5258, 0.7015, 0.7614, 0.6937, 0.4945, 0.7015, 0.7614, 0.6322, 0.6975, 0.6138, 0.4476, 0.6322, 0.6975, 0.5529, 0.6707, 0.5327, 0.4027, 0.6138, 0.4476, 0.5529, 0.6707, 0.5327, 0.4027, 0.5529, 0.6707, 0.4807, 0.6169, 0.4484, 0.3771, 0.4807, 0.6169, 0.4074, 0.6281, 0.3628, 0.3816, 0.4484, 0.3771, 0.4074, 0.6281, 0.3628, 0.3816, 0.4074, 0.6281, 0.3337, 0.6244, 0.2793, 0.4142, 0.3337, 0.6244, 0.2611, 0.6833, 0.1988, 0.4615, 0.2793, 0.4142, 0.2611, 0.6833, 0.1988, 0.4615, 0.2611, 0.6833, 0.1794, 0.7113, 0.1188, 0.5058, 0.1794, 0.7113, 0.09421, 0.7688, 0.03736, 0.5305, 0.1188, 0.5058, 0.09421, 0.7688, 0.8296, 0.5313, 0.8379, 0.7675, 0.773, 0.7614, 0.7015, 0.7614, 0.773, 0.7614, 0.76, 0.9693, 0.5843, 0.8911, 0.7015, 0.7614, 0.76, 0.9693, 0.5843, 0.8911, 0.76, 0.9693, 0.4177, 0.9591, 0.5529, 0.6707, 0.6322, 0.6975, 0.5843, 0.8911, 0.4651, 0.8228, 0.5529, 0.6707, 0.5843, 0.8911, 0.4651, 0.8228, 0.5843, 0.8911, 0.4177, 0.9591, 0.4074, 0.6281, 0.4807, 0.6169, 0.4651, 0.8228, 0.8084, 0.8241, 0.8055, 0.7669, 0.8146, 0.7682, 0.798, 0.8224, 0.7908, 0.8226, 0.7873, 0.7669, 0.7965, 0.7664, 0.8288, 0.828, 0.8187, 0.8263, 0.8239, 0.7698, 0.8339, 0.7709, 0.8288, 0.828, 0.8339, 0.7709, 0.8444, 0.7716, 0.8386, 0.8286, 0.8288, 0.828, 0.8444, 0.7716, 0.8547, 0.7729, 0.8457, 0.8289, 0.8386, 0.8286, 0.8547, 0.7729, 0.864, 0.7756, 0.8187, 0.8263, 0.8084, 0.8241, 0.8146, 0.7682, 0.8239, 0.7698, 0.8084, 0.8241, 0.798, 0.8224, 0.7965, 0.7664, 0.8055, 0.7669, 0.3544, 0.8286, 0.4074, 0.6281, 0.4651, 0.8228, 0.3544, 0.8286, 0.4651, 0.8228, 0.4177, 0.9591, 0.2611, 0.6833, 0.3337, 0.6244, 0.3544, 0.8286, 0.231, 0.9048, 0.2611, 0.6833, 0.3544, 0.8286, 0.231, 0.9048, 0.3544, 0.8286, 0.4177, 0.9591, 0.09421, 0.7688, 0.1794, 0.7113, 0.231, 0.9048, 0.76, 0.9693, 0.8379, 0.7675, 0.9443, 0.9063, 0.76, 0.9693, 0.9443, 0.9063, 0.4177, 0.9591, 0.773, 0.7614, 0.8379, 0.7675, 0.76, 0.9693, 0.1794, 0.7113, 0.2611, 0.6833, 0.231, 0.9048, 0.3337, 0.6244, 0.4074, 0.6281, 0.3544, 0.8286, 0.4807, 0.6169, 0.5529, 0.6707, 0.4651, 0.8228, 0.6322, 0.6975, 0.7015, 0.7614, 0.5843, 0.8911, 0.07055, 0.3473, 0.1188, 0.5058, 0.03736, 0.5305, 0.222, 0.2668, 0.2793, 0.4142, 0.1988, 0.4615, 0.4036, 0.2001, 0.4484, 0.3771, 0.3628, 0.3816, 0.5901, 0.253, 0.6138, 0.4476, 0.5327, 0.4027, 0.744, 0.3399, 0.7688, 0.5258, 0.6937, 0.4945, 0.07055, 0.3473, 0.1415, 0.2857, 0.1188, 0.5058, 0.222, 0.2668, 0.3045, 0.1939, 0.2793, 0.4142, 0.4036, 0.2001, 0.5039, 0.1843, 0.4484, 0.3771, 0.5901, 0.253, 0.6727, 0.2732, 0.6138, 0.4476, 0.744, 0.3399, 0.8172, 0.3279, 0.7688, 0.5258, 0.8039, 0.0248, 0.8424, 0.1136, 0.8312, 0.1696, 0.8039, 0.0248, 0.9183, 0.06327, 0.8424, 0.1136, 0.8039, 0.0248, 0.6244, 0.09876, 0.9183, 0.06327, 0.744, 0.3399, 0.7601, 0.1681, 0.8172, 0.3279, 0.8039, 0.0248, 0.7601, 0.1681, 0.6244, 0.09876, 0.9459, 0.7552, 0.9513, 0.7736, 0.9368, 0.7797, 0.9301, 0.7544, 0.9478, 0.8156, 0.9599, 0.8143, 0.9745, 0.8261, 0.9612, 0.8343, 0.9454, 0.8373, 0.9378, 0.8167, 0.9478, 0.8156, 0.9612, 0.8343, 0.9306, 0.8421, 0.9264, 0.8173, 0.9378, 0.8167, 0.9454, 0.8373, 0.9478, 0.8156, 0.9378, 0.8167, 0.9369, 0.8102, 0.9612, 0.8343, 0.9566, 0.8491, 0.9454, 0.8373, 0.9566, 0.8491, 0.9306, 0.8421, 0.9454, 0.8373, 0.9264, 0.8173, 0.9255, 0.8063, 0.9369, 0.8102, 0.9378, 0.8167, 0.9136, 0.8031, 0.904, 0.8057, 0.9044, 0.7951, 0.904, 0.8057, 0.8788, 0.8054, 0.9044, 0.7951, 0.9017, 0.7838, 0.9044, 0.7951, 0.8788, 0.8054, 0.8797, 0.7896, 0.8992, 0.7588, 0.9017, 0.7838, 0.8797, 0.7896, 0.884, 0.7632, 0.9147, 0.781, 0.9017, 0.7838, 0.8992, 0.7588, 0.9144, 0.7545, 0.9368, 0.7797, 0.9147, 0.781, 0.9144, 0.7545, 0.9301, 0.7544, 0.9745, 0.8261, 0.9599, 0.8143, 0.9679, 0.8051, 0.8291, 0.7512, 0.84, 0.7541, 0.8339, 0.7709, 0.8239, 0.7698, 0.9291, 0.9413, 0.9336, 0.9168, 0.9562, 0.9206, 0.9546, 0.9424, 0.9546, 0.9424, 0.9562, 0.9206, 0.9796, 0.9248, 0.9808, 0.9411, 0.9798, 0.9652, 0.9672, 0.9743, 0.9546, 0.9424, 0.9808, 0.9411, 0.9672, 0.9743, 0.9588, 0.9874, 0.9385, 0.9707, 0.9546, 0.9424, 0.9291, 0.9413, 0.9546, 0.9424, 0.9385, 0.9707, 0.9237, 0.9657, 0.8239, 0.7698, 0.8146, 0.7682, 0.8144, 0.7422, 0.8291, 0.7512, 0.8037, 0.7454, 0.8144, 0.7422, 0.8146, 0.7682, 0.8055, 0.7669, 0.9617, 0.7559, 0.965, 0.7815, 0.9513, 0.7736, 0.9459, 0.7552, 0.7965, 0.7664, 0.7849, 0.746, 0.8037, 0.7454, 0.8055, 0.7669, 0.9805, 0.9138, 0.9796, 0.9248, 0.9562, 0.9206, 0.9621, 0.8999, 0.9797, 0.8887, 0.9796, 0.9012, 0.9621, 0.8999, 0.9694, 0.8774, 0.9796, 0.9012, 0.9805, 0.9138, 0.9621, 0.8999, 0.9336, 0.9168, 0.9347, 0.892, 0.9621, 0.8999, 0.9562, 0.9206, 0.9347, 0.892, 0.9344, 0.8669, 0.9694, 0.8774, 0.9621, 0.8999, 0.9607, 0.8643, 0.9694, 0.8774, 0.9344, 0.8669, 0.8444, 0.7716, 0.8475, 0.7552, 0.8561, 0.7531, 0.8547, 0.7729, 0.84, 0.7541, 0.8475, 0.7552, 0.8444, 0.7716, 0.8339, 0.7709, 0.8547, 0.7729, 0.8561, 0.7531, 0.8647, 0.7519, 0.864, 0.7756, 0.09515, 0.8022, 0.06401, 0.7839, 0.06621, 0.7515, 0.1069, 0.7485, 0.1069, 0.7485, 0.06621, 0.7515, 0.07001, 0.7253, 0.1076, 0.6987, 0.06621, 0.7515, 0.06401, 0.7839, 0.03598, 0.7664, 0.04427, 0.7398, 0.07001, 0.7253, 0.06621, 0.7515, 0.04427, 0.7398, 0.05147, 0.7187, 0.3676, 0.8161, 0.376, 0.7836, 0.4088, 0.8081, 0.3959, 0.8348, 0.3959, 0.8348, 0.4088, 0.8081, 0.4274, 0.8091, 0.4181, 0.8283, 0.04427, 0.7398, 0.03598, 0.7664, 0.01532, 0.7531, 0.02199, 0.7337, 0.05147, 0.7187, 0.04427, 0.7398, 0.02199, 0.7337, 0.02689, 0.717, 0.2139, 0.7863, 0.2419, 0.7923, 0.232, 0.8937, 0.2105, 0.8919, 0.147, 0.6562, 0.1247, 0.5665, 0.136, 0.5581, 0.1621, 0.6286, 0.1621, 0.6286, 0.136, 0.5581, 0.145, 0.551, 0.1735, 0.61, 0.135, 0.708, 0.147, 0.6562, 0.1786, 0.6751, 0.147, 0.6562, 0.1621, 0.6286, 0.1786, 0.6751, 0.1786, 0.6751, 0.1621, 0.6286, 0.1735, 0.61, 0.2184, 0.6763, 0.2184, 0.6763, 0.1735, 0.61, 0.2216, 0.6293, 0.2925, 0.7131, 0.2975, 0.6064, 0.3031, 0.6071, 0.312, 0.6934, 0.1274, 0.6571, 0.119, 0.5654, 0.1247, 0.5665, 0.147, 0.6562, 0.3494, 0.763, 0.376, 0.7836, 0.3676, 0.8161, 0.334, 0.8153, 0.1069, 0.7485, 0.1358, 0.8219, 0.1178, 0.8441, 0.09515, 0.8022, 0.8039, 0.0248, 0.7601, 0.1681, 0.6244, 0.09876, 0.744, 0.3399, 0.7601, 0.1681, 0.8172, 0.3279, 0.8039, 0.0248, 0.6244, 0.09876, 0.9183, 0.06327, 0.8039, 0.0248, 0.9183, 0.06327, 0.8424, 0.1136, 0.8039, 0.0248, 0.8424, 0.1136, 0.8312, 0.1696, 0.744, 0.3399, 0.8172, 0.3279, 0.7688, 0.5258, 0.5901, 0.253, 0.6727, 0.2732, 0.6138, 0.4476, 0.4036, 0.2001, 0.5039, 0.1843, 0.4484, 0.3771, 0.222, 0.2668, 0.3045, 0.1939, 0.2793, 0.4142, 0.07055, 0.3473, 0.1415, 0.2857, 0.1188, 0.5058, 0.744, 0.3399, 0.7688, 0.5258, 0.6937, 0.4945, 0.5901, 0.253, 0.6138, 0.4476, 0.5327, 0.4027, 0.4036, 0.2001, 0.4484, 0.3771, 0.3628, 0.3816, 0.222, 0.2668, 0.2793, 0.4142, 0.1988, 0.4615, 0.07055, 0.3473, 0.1188, 0.5058, 0.03736, 0.5305, 0.6322, 0.6975, 0.7015, 0.7614, 0.5843, 0.8911, 0.4807, 0.6169, 0.5529, 0.6707, 0.4651, 0.8228, 0.3337, 0.6244, 0.4074, 0.6281, 0.3544, 0.8286, 0.1794, 0.7113, 0.2611, 0.6833, 0.231, 0.9048, 0.773, 0.7614, 0.8379, 0.7675, 0.76, 0.9693, 0.76, 0.9693, 0.9443, 0.9063, 0.4177, 0.9591, 0.76, 0.9693, 0.8379, 0.7675, 0.9443, 0.9063, 0.09421, 0.7688, 0.1794, 0.7113, 0.231, 0.9048, 0.231, 0.9048, 0.3544, 0.8286, 0.4177, 0.9591, 0.231, 0.9048, 0.2611, 0.6833, 0.3544, 0.8286, 0.2611, 0.6833, 0.3337, 0.6244, 0.3544, 0.8286, 0.3544, 0.8286, 0.4651, 0.8228, 0.4177, 0.9591, 0.3544, 0.8286, 0.4074, 0.6281, 0.4651, 0.8228, 0.4074, 0.6281, 0.4807, 0.6169, 0.4651, 0.8228, 0.4651, 0.8228, 0.5843, 0.8911, 0.4177, 0.9591, 0.4651, 0.8228, 0.5529, 0.6707, 0.5843, 0.8911, 0.5529, 0.6707, 0.6322, 0.6975, 0.5843, 0.8911, 0.5843, 0.8911, 0.76, 0.9693, 0.4177, 0.9591, 0.5843, 0.8911, 0.7015, 0.7614, 0.76, 0.9693, 0.7015, 0.7614, 0.773, 0.7614, 0.76, 0.9693, 0.8296, 0.5313, 0.8379, 0.7675, 0.773, 0.7614, 0.03736, 0.5305, 0.1188, 0.5058, 0.09421, 0.7688, 0.1188, 0.5058, 0.1794, 0.7113, 0.09421, 0.7688, 0.1988, 0.4615, 0.2611, 0.6833, 0.1794, 0.7113, 0.1988, 0.4615, 0.2793, 0.4142, 0.2611, 0.6833, 0.2793, 0.4142, 0.3337, 0.6244, 0.2611, 0.6833, 0.3628, 0.3816, 0.4074, 0.6281, 0.3337, 0.6244, 0.3628, 0.3816, 0.4484, 0.3771, 0.4074, 0.6281, 0.4484, 0.3771, 0.4807, 0.6169, 0.4074, 0.6281, 0.5327, 0.4027, 0.5529, 0.6707, 0.4807, 0.6169, 0.5327, 0.4027, 0.6138, 0.4476, 0.5529, 0.6707, 0.6138, 0.4476, 0.6322, 0.6975, 0.5529, 0.6707, 0.6937, 0.4945, 0.7015, 0.7614, 0.6322, 0.6975, 0.6937, 0.4945, 0.7688, 0.5258, 0.7015, 0.7614, 0.7688, 0.5258, 0.773, 0.7614, 0.7015, 0.7614, 0.1188, 0.5058, 0.1988, 0.4615, 0.1794, 0.7113, 0.1188, 0.5058, 0.1415, 0.2857, 0.1988, 0.4615, 0.1415, 0.2857, 0.222, 0.2668, 0.1988, 0.4615, 0.2793, 0.4142, 0.3628, 0.3816, 0.3337, 0.6244, 0.2793, 0.4142, 0.3045, 0.1939, 0.3628, 0.3816, 0.3045, 0.1939, 0.4036, 0.2001, 0.3628, 0.3816, 0.4484, 0.3771, 0.5327, 0.4027, 0.4807, 0.6169, 0.4484, 0.3771, 0.5039, 0.1843, 0.5327, 0.4027, 0.5039, 0.1843, 0.5901, 0.253, 0.5327, 0.4027, 0.6138, 0.4476, 0.6937, 0.4945, 0.6322, 0.6975, 0.6138, 0.4476, 0.6727, 0.2732, 0.6937, 0.4945, 0.6727, 0.2732, 0.744, 0.3399, 0.6937, 0.4945, 0.7688, 0.5258, 0.8296, 0.5313, 0.773, 0.7614, 0.7688, 0.5258, 0.8172, 0.3279, 0.8296, 0.5313, 0.8172, 0.3279, 0.8693, 0.3392, 0.8296, 0.5313, 0.05837, 0.182, 0.1415, 0.2857, 0.07055, 0.3473, 0.05837, 0.182, 0.1856, 0.1107, 0.1415, 0.2857, 0.1856, 0.1107, 0.222, 0.2668, 0.1415, 0.2857, 0.1856, 0.1107, 0.3045, 0.1939, 0.222, 0.2668, 0.1856, 0.1107, 0.3966, 0.03316, 0.3045, 0.1939, 0.3966, 0.03316, 0.4036, 0.2001, 0.3045, 0.1939, 0.3966, 0.03316, 0.5039, 0.1843, 0.4036, 0.2001, 0.3966, 0.03316, 0.6244, 0.09876, 0.5039, 0.1843, 0.6244, 0.09876, 0.5901, 0.253, 0.5039, 0.1843, 0.8172, 0.3279, 0.8312, 0.1696, 0.8693, 0.3392, 0.8172, 0.3279, 0.7601, 0.1681, 0.8312, 0.1696, 0.7601, 0.1681, 0.8039, 0.0248, 0.8312, 0.1696, 0.6244, 0.09876, 0.6727, 0.2732, 0.5901, 0.253, 0.6244, 0.09876, 0.7601, 0.1681, 0.6727, 0.2732, 0.7601, 0.1681, 0.744, 0.3399, 0.6727, 0.2732, 0.8039, 0.0248, 0.7601, 0.1681, 0.6244, 0.09876, 0.744, 0.3399, 0.7601, 0.1681, 0.8172, 0.3279, 0.8039, 0.0248, 0.6244, 0.09876, 0.9183, 0.06327, 0.8039, 0.0248, 0.9183, 0.06327, 0.8424, 0.1136, 0.8039, 0.0248, 0.8424, 0.1136, 0.8312, 0.1696, 0.744, 0.3399, 0.8172, 0.3279, 0.7688, 0.5258, 0.5901, 0.253, 0.6727, 0.2732, 0.6138, 0.4476, 0.4036, 0.2001, 0.5039, 0.1843, 0.4484, 0.3771, 0.222, 0.2668, 0.3045, 0.1939, 0.2793, 0.4142, 0.07055, 0.3473, 0.1415, 0.2857, 0.1188, 0.5058, 0.744, 0.3399, 0.7688, 0.5258, 0.6937, 0.4945, 0.5901, 0.253, 0.6138, 0.4476, 0.5327, 0.4027, 0.4036, 0.2001, 0.4484, 0.3771, 0.3628, 0.3816, 0.222, 0.2668, 0.2793, 0.4142, 0.1988, 0.4615, 0.07055, 0.3473, 0.1188, 0.5058, 0.03736, 0.5305, 0.6322, 0.6975, 0.7015, 0.7614, 0.5843, 0.8911, 0.4807, 0.6169, 0.5529, 0.6707, 0.4651, 0.8228, 0.3337, 0.6244, 0.4074, 0.6281, 0.3544, 0.8286, 0.1794, 0.7113, 0.2611, 0.6833, 0.231, 0.9048, 0.773, 0.7614, 0.8379, 0.7675, 0.76, 0.9693, 0.76, 0.9693, 0.9443, 0.9063, 0.4177, 0.9591, 0.76, 0.9693, 0.8379, 0.7675, 0.9443, 0.9063, 0.09421, 0.7688, 0.1794, 0.7113, 0.231, 0.9048, 0.231, 0.9048, 0.3544, 0.8286, 0.4177, 0.9591, 0.231, 0.9048, 0.2611, 0.6833, 0.3544, 0.8286, 0.2611, 0.6833, 0.3337, 0.6244, 0.3544, 0.8286, 0.3544, 0.8286, 0.4651, 0.8228, 0.4177, 0.9591, 0.3544, 0.8286, 0.4074, 0.6281, 0.4651, 0.8228, 0.4074, 0.6281, 0.4807, 0.6169, 0.4651, 0.8228, 0.4651, 0.8228, 0.5843, 0.8911, 0.4177, 0.9591, 0.4651, 0.8228, 0.5529, 0.6707, 0.5843, 0.8911, 0.5529, 0.6707, 0.6322, 0.6975, 0.5843, 0.8911, 0.5843, 0.8911, 0.76, 0.9693, 0.4177, 0.9591, 0.5843, 0.8911, 0.7015, 0.7614, 0.76, 0.9693, 0.7015, 0.7614, 0.773, 0.7614, 0.76, 0.9693, 0.8296, 0.5313, 0.8379, 0.7675, 0.773, 0.7614, 0.03736, 0.5305, 0.1188, 0.5058, 0.09421, 0.7688, 0.1188, 0.5058, 0.1794, 0.7113, 0.09421, 0.7688, 0.1988, 0.4615, 0.2611, 0.6833, 0.1794, 0.7113, 0.1988, 0.4615, 0.2793, 0.4142, 0.2611, 0.6833, 0.2793, 0.4142, 0.3337, 0.6244, 0.2611, 0.6833, 0.3628, 0.3816, 0.4074, 0.6281, 0.3337, 0.6244, 0.3628, 0.3816, 0.4484, 0.3771, 0.4074, 0.6281, 0.4484, 0.3771, 0.4807, 0.6169, 0.4074, 0.6281, 0.5327, 0.4027, 0.5529, 0.6707, 0.4807, 0.6169, 0.5327, 0.4027, 0.6138, 0.4476, 0.5529, 0.6707, 0.6138, 0.4476, 0.6322, 0.6975, 0.5529, 0.6707, 0.6937, 0.4945, 0.7015, 0.7614, 0.6322, 0.6975, 0.6937, 0.4945, 0.7688, 0.5258, 0.7015, 0.7614, 0.7688, 0.5258, 0.773, 0.7614, 0.7015, 0.7614, 0.1188, 0.5058, 0.1988, 0.4615, 0.1794, 0.7113, 0.1188, 0.5058, 0.1415, 0.2857, 0.1988, 0.4615, 0.1415, 0.2857, 0.222, 0.2668, 0.1988, 0.4615, 0.2793, 0.4142, 0.3628, 0.3816, 0.3337, 0.6244, 0.2793, 0.4142, 0.3045, 0.1939, 0.3628, 0.3816, 0.3045, 0.1939, 0.4036, 0.2001, 0.3628, 0.3816, 0.4484, 0.3771, 0.5327, 0.4027, 0.4807, 0.6169, 0.4484, 0.3771, 0.5039, 0.1843, 0.5327, 0.4027, 0.5039, 0.1843, 0.5901, 0.253, 0.5327, 0.4027, 0.6138, 0.4476, 0.6937, 0.4945, 0.6322, 0.6975, 0.6138, 0.4476, 0.6727, 0.2732, 0.6937, 0.4945, 0.6727, 0.2732, 0.744, 0.3399, 0.6937, 0.4945, 0.7688, 0.5258, 0.8296, 0.5313, 0.773, 0.7614, 0.7688, 0.5258, 0.8172, 0.3279, 0.8296, 0.5313, 0.8172, 0.3279, 0.8693, 0.3392, 0.8296, 0.5313, 0.05837, 0.182, 0.1415, 0.2857, 0.07055, 0.3473, 0.05837, 0.182, 0.1856, 0.1107, 0.1415, 0.2857, 0.1856, 0.1107, 0.222, 0.2668, 0.1415, 0.2857, 0.1856, 0.1107, 0.3045, 0.1939, 0.222, 0.2668, 0.1856, 0.1107, 0.3966, 0.03316, 0.3045, 0.1939, 0.3966, 0.03316, 0.4036, 0.2001, 0.3045, 0.1939, 0.3966, 0.03316, 0.5039, 0.1843, 0.4036, 0.2001, 0.3966, 0.03316, 0.6244, 0.09876, 0.5039, 0.1843, 0.6244, 0.09876, 0.5901, 0.253, 0.5039, 0.1843, 0.8172, 0.3279, 0.8312, 0.1696, 0.8693, 0.3392, 0.8172, 0.3279, 0.7601, 0.1681, 0.8312, 0.1696, 0.7601, 0.1681, 0.8039, 0.0248, 0.8312, 0.1696, 0.6244, 0.09876, 0.6727, 0.2732, 0.5901, 0.253, 0.6244, 0.09876, 0.7601, 0.1681, 0.6727, 0.2732, 0.7601, 0.1681, 0.744, 0.3399, 0.6727, 0.2732, 0.7601, 0.1681, 0.744, 0.3399, 0.6727, 0.2732, 0.6244, 0.09876, 0.7601, 0.1681, 0.6727, 0.2732, 0.6244, 0.09876, 0.6727, 0.2732, 0.5901, 0.253, 0.7601, 0.1681, 0.8039, 0.0248, 0.8312, 0.1696, 0.8172, 0.3279, 0.7601, 0.1681, 0.8312, 0.1696, 0.8172, 0.3279, 0.8312, 0.1696, 0.8693, 0.3392, 0.6244, 0.09876, 0.5901, 0.253, 0.5039, 0.1843, 0.3966, 0.03316, 0.6244, 0.09876, 0.5039, 0.1843, 0.3966, 0.03316, 0.5039, 0.1843, 0.4036, 0.2001, 0.3966, 0.03316, 0.4036, 0.2001, 0.3045, 0.1939, 0.1856, 0.1107, 0.3966, 0.03316, 0.3045, 0.1939, 0.1856, 0.1107, 0.3045, 0.1939, 0.222, 0.2668, 0.1856, 0.1107, 0.222, 0.2668, 0.1415, 0.2857, 0.05837, 0.182, 0.1856, 0.1107, 0.1415, 0.2857, 0.05837, 0.182, 0.1415, 0.2857, 0.07055, 0.3473, 0.8172, 0.3279, 0.8693, 0.3392, 0.8296, 0.5313, 0.7688, 0.5258, 0.8172, 0.3279, 0.8296, 0.5313, 0.7688, 0.5258, 0.8296, 0.5313, 0.773, 0.7614, 0.6727, 0.2732, 0.744, 0.3399, 0.6937, 0.4945, 0.6138, 0.4476, 0.6727, 0.2732, 0.6937, 0.4945, 0.6138, 0.4476, 0.6937, 0.4945, 0.6322, 0.6975, 0.5039, 0.1843, 0.5901, 0.253, 0.5327, 0.4027, 0.4484, 0.3771, 0.5039, 0.1843, 0.5327, 0.4027, 0.4484, 0.3771, 0.5327, 0.4027, 0.4807, 0.6169, 0.3045, 0.1939, 0.4036, 0.2001, 0.3628, 0.3816, 0.2793, 0.4142, 0.3045, 0.1939, 0.3628, 0.3816, 0.2793, 0.4142, 0.3628, 0.3816, 0.3337, 0.6244, 0.1415, 0.2857, 0.222, 0.2668, 0.1988, 0.4615, 0.1188, 0.5058, 0.1415, 0.2857, 0.1988, 0.4615, 0.1188, 0.5058, 0.1988, 0.4615, 0.1794, 0.7113, 0.7688, 0.5258, 0.773, 0.7614, 0.7015, 0.7614, 0.6937, 0.4945, 0.7688, 0.5258, 0.7015, 0.7614, 0.6937, 0.4945, 0.7015, 0.7614, 0.6322, 0.6975, 0.6138, 0.4476, 0.6322, 0.6975, 0.5529, 0.6707, 0.5327, 0.4027, 0.6138, 0.4476, 0.5529, 0.6707, 0.5327, 0.4027, 0.5529, 0.6707, 0.4807, 0.6169, 0.4484, 0.3771, 0.4807, 0.6169, 0.4074, 0.6281, 0.3628, 0.3816, 0.4484, 0.3771, 0.4074, 0.6281, 0.3628, 0.3816, 0.4074, 0.6281, 0.3337, 0.6244, 0.2793, 0.4142, 0.3337, 0.6244, 0.2611, 0.6833, 0.1988, 0.4615, 0.2793, 0.4142, 0.2611, 0.6833, 0.1988, 0.4615, 0.2611, 0.6833, 0.1794, 0.7113, 0.1188, 0.5058, 0.1794, 0.7113, 0.09421, 0.7688, 0.03736, 0.5305, 0.1188, 0.5058, 0.09421, 0.7688, 0.8296, 0.5313, 0.8379, 0.7675, 0.773, 0.7614, 0.7015, 0.7614, 0.773, 0.7614, 0.76, 0.9693, 0.5843, 0.8911, 0.7015, 0.7614, 0.76, 0.9693, 0.5843, 0.8911, 0.76, 0.9693, 0.4177, 0.9591, 0.5529, 0.6707, 0.6322, 0.6975, 0.5843, 0.8911, 0.4651, 0.8228, 0.5529, 0.6707, 0.5843, 0.8911, 0.4651, 0.8228, 0.5843, 0.8911, 0.4177, 0.9591, 0.4074, 0.6281, 0.4807, 0.6169, 0.4651, 0.8228, 0.3544, 0.8286, 0.4074, 0.6281, 0.4651, 0.8228, 0.3544, 0.8286, 0.4651, 0.8228, 0.4177, 0.9591, 0.2611, 0.6833, 0.3337, 0.6244, 0.3544, 0.8286, 0.231, 0.9048, 0.2611, 0.6833, 0.3544, 0.8286, 0.231, 0.9048, 0.3544, 0.8286, 0.4177, 0.9591, 0.09421, 0.7688, 0.1794, 0.7113, 0.231, 0.9048, 0.76, 0.9693, 0.8379, 0.7675, 0.9443, 0.9063, 0.76, 0.9693, 0.9443, 0.9063, 0.4177, 0.9591, 0.773, 0.7614, 0.8379, 0.7675, 0.76, 0.9693, 0.1794, 0.7113, 0.2611, 0.6833, 0.231, 0.9048, 0.3337, 0.6244, 0.4074, 0.6281, 0.3544, 0.8286, 0.4807, 0.6169, 0.5529, 0.6707, 0.4651, 0.8228, 0.6322, 0.6975, 0.7015, 0.7614, 0.5843, 0.8911, 0.07055, 0.3473, 0.1188, 0.5058, 0.03736, 0.5305, 0.222, 0.2668, 0.2793, 0.4142, 0.1988, 0.4615, 0.4036, 0.2001, 0.4484, 0.3771, 0.3628, 0.3816, 0.5901, 0.253, 0.6138, 0.4476, 0.5327, 0.4027, 0.744, 0.3399, 0.7688, 0.5258, 0.6937, 0.4945, 0.07055, 0.3473, 0.1415, 0.2857, 0.1188, 0.5058, 0.222, 0.2668, 0.3045, 0.1939, 0.2793, 0.4142, 0.4036, 0.2001, 0.5039, 0.1843, 0.4484, 0.3771, 0.5901, 0.253, 0.6727, 0.2732, 0.6138, 0.4476, 0.744, 0.3399, 0.8172, 0.3279, 0.7688, 0.5258, 0.8039, 0.0248, 0.8424, 0.1136, 0.8312, 0.1696, 0.8039, 0.0248, 0.9183, 0.06327, 0.8424, 0.1136, 0.8039, 0.0248, 0.6244, 0.09876, 0.9183, 0.06327, 0.744, 0.3399, 0.7601, 0.1681, 0.8172, 0.3279, 0.8039, 0.0248, 0.7601, 0.1681, 0.6244, 0.09876])
me_tree1mesh_001.materials.append(mat_leaves)
me_tree1mesh_001.materials.append(mat_new)
me_tree1mesh_001.use_remesh_preserve_volume = False
me_tree1mesh_001.use_remesh_preserve_attributes = False
me_tree1mesh_001.use_mirror_vertex_groups = False
me_tree1mesh_001.use_paint_bone_selection = False
me_tree1mesh_001.use_paint_mask = True
me_tree1mesh_001.update()

# ---- objects
ob_tree1collider__colonly_001 = bpy.data.objects.new('Tree1Collider -colonly.001', me_tree1collider_001)
ob_tree1mesh_001 = bpy.data.objects.new('Tree1Mesh.001', me_tree1mesh_001)
ob_hemi = bpy.data.objects.new('Hemi', light_hemi)

# ---- transforms, parenting, visibility, modifiers, constraints
ob_tree1collider__colonly_001.location = (0.0, 0.0, 0.0)
ob_tree1collider__colonly_001.display_type = 'WIRE'
ob_tree1collider__colonly_001.show_name = True
ob_tree1collider__colonly_001.show_wire = True
ob_tree1collider__colonly_001.show_all_edges = True
ob_tree1collider__colonly_001.show_in_front = True
ob_tree1collider__colonly_001.lineart.crease_threshold = 0.0
ob_tree1mesh_001.parent = ob_tree1collider__colonly_001
ob_tree1mesh_001.location = (0.0, 0.0, 0.0)
ob_tree1mesh_001.scale = (1.015, 1.015, 1.015)
ob_tree1mesh_001.lock_rotations_4d = False
ob_tree1mesh_001.empty_display_type = 'ARROWS'
ob_tree1mesh_001.lineart.crease_threshold = 0.0
ob_hemi.location = (0.0, 0.0, 0.0)
ob_hemi.rotation_euler = (-0.588, 0.4478, -0.281)
ob_hemi.hide_viewport = True
ob_hemi.lineart.crease_threshold = 0.0

# ---- collection membership
col_collection_1.objects.link(ob_tree1collider__colonly_001)
col_collection_1.objects.link(ob_tree1mesh_001)
col_collection_1.objects.link(ob_hemi)

# ---- scene / render settings (as saved in the file)
scene.frame_start = 1; scene.frame_end = 250; scene.frame_set(1)
scene.render.engine = 'BLENDER_EEVEE_NEXT'
scene.render.resolution_percentage = 50
scene.render.dither_intensity = 0.0
scene.cycles.use_denoising = False
scene.cycles.samples = 128
scene.cycles.sampling_pattern = 'TABULATED_SOBOL'
scene.cycles.use_adaptive_sampling = False
scene.cycles.use_light_tree = False
scene.cycles.blur_glossy = 0.0
scene.cycles.sample_clamp_indirect = 0.0
scene.view_settings.view_transform = 'Standard'
bpy.context.view_layer.update()

# ---- added for rendering (the .blend has no active camera): camera
cam_auto = bpy.data.cameras.new('AutoCamera')
cam_auto.lens = 50.0
cam_auto.sensor_width = 36.0
cam_auto.clip_end = 1000.0
ob_auto_camera = bpy.data.objects.new('AutoCamera', cam_auto)
scene.collection.objects.link(ob_auto_camera)
ob_auto_camera.location = (6.53956, -8.159, 7.69784)
ob_auto_camera.rotation_euler = (1.09748, -7.21219e-08, 0.694738)
scene.camera = ob_auto_camera
bpy.context.view_layer.update()
